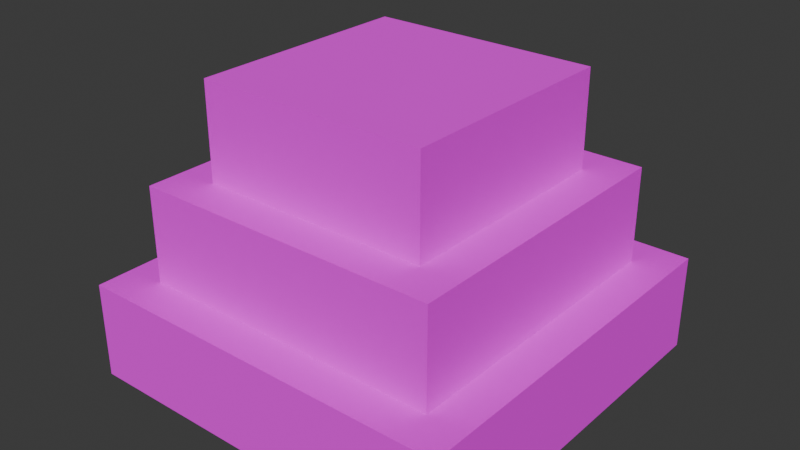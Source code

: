 # Source: stone_steps.blend  (saved by Blender 5.1.30; exported with 4.5.12 LTS)
import bpy
from mathutils import Matrix  # noqa: F401  (used for matrix-valued properties, if any)

bpy.ops.wm.read_factory_settings(use_empty=True)
scene = bpy.context.scene
scene.name = 'Scene'

# ---- collections
col_collection = bpy.data.collections.new('Collection'); scene.collection.children.link(col_collection)

# ---- images (referenced by path relative to the original .blend; pixels are not part of the script)
import os
ASSET_DIR = os.environ.get("B2B_ASSET_DIR", "")  # directory of the original .blend (textures are referenced by path, not embedded)
HERE = os.path.dirname(os.path.abspath(__file__))  # packed textures are extracted next to this script under _unpacked/

def load_image(name, relpath, width, height, colorspace="sRGB"):
    """Load a texture the original file referenced (path relative to the .blend, or extracted next to this script)."""
    p = next((c for c in (os.path.join(HERE, relpath), os.path.join(ASSET_DIR, relpath)) if relpath and os.path.exists(c)), "")
    if p:
        img = bpy.data.images.load(p, check_existing=True)
        img.name = name
    else:  # same state as the original file: an image datablock whose file is absent (Cycles renders it pink)
        img = bpy.data.images.new(name, width, height)
        img.source = "FILE"
        img.filepath = "//" + (relpath or name)
    img.colorspace_settings.name = colorspace
    return img
img_stone_steps = load_image('stone_steps', 'stone_steps.png', 1024, 1024, 'sRGB')

# ---- materials (node trees are filled in below, after node groups)
mat_stone_steps = bpy.data.materials.new('stone_steps')
mat_stone_steps.diffuse_color = (1.0, 1.0, 1.0, 1.0)

# ---- material node trees
mat_stone_steps.use_nodes = True; mat_stone_steps.node_tree.nodes.clear()
_N = mat_stone_steps.node_tree.nodes; _L = mat_stone_steps.node_tree.links
n0 = _N.new('ShaderNodeBsdfPrincipled'); n0.name = 'Principled BSDF'; n0.location = (-200, 100)
n0.inputs[2].default_value = 0.95
n1 = _N.new('ShaderNodeOutputMaterial'); n1.name = 'Material Output'; n1.location = (200, 100)
n2 = _N.new('ShaderNodeTexImage'); n2.name = 'stone_steps'; n2.location = (0, 0)
n2.image = img_stone_steps
_L.new(n0.outputs[0], n1.inputs[0])
_L.new(n2.outputs[0], n0.inputs[0])
n1.is_active_output = True

# ---- world
world_world = bpy.data.worlds.new('World'); scene.world = world_world
world_world.use_nodes = True; world_world.node_tree.nodes.clear()
_N = world_world.node_tree.nodes; _L = world_world.node_tree.links
n0 = _N.new('ShaderNodeOutputWorld'); n0.name = 'World Output'; n0.location = (200, 100)
n1 = _N.new('ShaderNodeBackground'); n1.name = 'Background'; n1.location = (-200, 100)
n1.inputs[0].default_value = (0.05088, 0.05088, 0.05088, 1.0)
_L.new(n1.outputs[0], n0.inputs[0])
n0.is_active_output = True
world_world.color = (0.05088, 0.05088, 0.05088)
world_world.sun_shadow_jitter_overblur = 0.0

# ---- meshes
me_cube = bpy.data.meshes.new('Cube')
me_cube.from_pydata([(-1.0, -1.0, 0.0), (-1.0, -1.0, 0.5), (-1.0, 1.0, 0.0), (-1.0, 1.0, 0.5), (1.0, -1.0, 0.0), (1.0, -1.0, 0.5), (1.0, 1.0, 0.0), (1.0, 1.0, 0.5), (-0.8, -0.8, 0.5), (-0.8, -0.8, 1.0), (-0.8, 0.8, 0.5), (-0.8, 0.8, 1.0), (0.8, -0.8, 0.5), (0.8, -0.8, 1.0), (0.8, 0.8, 0.5), (0.8, 0.8, 1.0), (-0.6, -0.6, 1.0), (-0.6, -0.6, 1.5), (-0.6, 0.6, 1.0), (-0.6, 0.6, 1.5), (0.6, -0.6, 1.0), (0.6, -0.6, 1.5), (0.6, 0.6, 1.0), (0.6, 0.6, 1.5)], [], [(0, 1, 3, 2), (2, 3, 7, 6), (6, 7, 5, 4), (4, 5, 1, 0), (2, 6, 4, 0), (7, 3, 1, 5), (8, 9, 11, 10), (10, 11, 15, 14), (14, 15, 13, 12), (12, 13, 9, 8), (10, 14, 12, 8), (15, 11, 9, 13), (16, 17, 19, 18), (18, 19, 23, 22), (22, 23, 21, 20), (20, 21, 17, 16), (18, 22, 20, 16), (23, 19, 17, 21)])
_uv = me_cube.uv_layers.new(name='UVMap')
_uv.uv.foreach_set('vector', [0.375, 0.0, 0.625, 0.0, 0.625, 0.25, 0.375, 0.25, 0.375, 0.25, 0.625, 0.25, 0.625, 0.5, 0.375, 0.5, 0.375, 0.5, 0.625, 0.5, 0.625, 0.75, 0.375, 0.75, 0.375, 0.75, 0.625, 0.75, 0.625, 1.0, 0.375, 1.0, 0.125, 0.5, 0.375, 0.5, 0.375, 0.75, 0.125, 0.75, 0.625, 0.5, 0.875, 0.5, 0.875, 0.75, 0.625, 0.75, 0.375, 0.0, 0.625, 0.0, 0.625, 0.25, 0.375, 0.25, 0.375, 0.25, 0.625, 0.25, 0.625, 0.5, 0.375, 0.5, 0.375, 0.5, 0.625, 0.5, 0.625, 0.75, 0.375, 0.75, 0.375, 0.75, 0.625, 0.75, 0.625, 1.0, 0.375, 1.0, 0.125, 0.5, 0.375, 0.5, 0.375, 0.75, 0.125, 0.75, 0.625, 0.5, 0.875, 0.5, 0.875, 0.75, 0.625, 0.75, 0.375, 0.0, 0.625, 0.0, 0.625, 0.25, 0.375, 0.25, 0.375, 0.25, 0.625, 0.25, 0.625, 0.5, 0.375, 0.5, 0.375, 0.5, 0.625, 0.5, 0.625, 0.75, 0.375, 0.75, 0.375, 0.75, 0.625, 0.75, 0.625, 1.0, 0.375, 1.0, 0.125, 0.5, 0.375, 0.5, 0.375, 0.75, 0.125, 0.75, 0.625, 0.5, 0.875, 0.5, 0.875, 0.75, 0.625, 0.75])
me_cube.materials.append(mat_stone_steps)
me_cube.update()

# ---- objects
ob_stone_steps = bpy.data.objects.new('stone_steps', me_cube)

# ---- transforms, parenting, visibility, modifiers, constraints
ob_stone_steps.location = (0.0, 0.0, 0.0)

# ---- collection membership
col_collection.objects.link(ob_stone_steps)

# ---- scene / render settings (as saved in the file)
scene.frame_start = 1; scene.frame_end = 250; scene.frame_set(1)
scene.render.engine = 'BLENDER_EEVEE_NEXT'
scene.render.bake_bias = 0.0
scene.render.bake_samples = 0
scene.cycles.sampling_pattern = 'TABULATED_SOBOL'
scene.eevee.use_volume_custom_range = False
bpy.context.view_layer.update()

# ---- added for rendering (the .blend has no active camera and no usable light): camera, sun
cam_auto = bpy.data.cameras.new('AutoCamera')
cam_auto.lens = 50.0
cam_auto.sensor_width = 36.0
cam_auto.clip_end = 1000.0
ob_auto_camera = bpy.data.objects.new('AutoCamera', cam_auto)
scene.collection.objects.link(ob_auto_camera)
ob_auto_camera.location = (2.96216, -3.5546, 3.11973)
ob_auto_camera.rotation_euler = (1.09748, -7.21219e-08, 0.694738)
scene.camera = ob_auto_camera
light_auto_sun = bpy.data.lights.new('AutoSun', 'SUN')
light_auto_sun.energy = 3.0
light_auto_sun.angle = 0.0523599
ob_auto_sun = bpy.data.objects.new('AutoSun', light_auto_sun)
scene.collection.objects.link(ob_auto_sun)
ob_auto_sun.rotation_euler = (0.872665, 0.174533, 0.523599)
bpy.context.view_layer.update()
